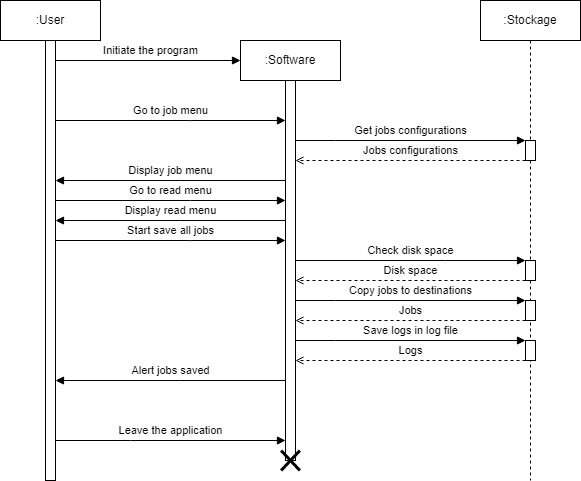

The diagram above was exported from draw.io. Its source (the exported page's mxGraphModel, read from the mxfile embedded in the PNG):
<mxGraphModel dx="618" dy="657" grid="1" gridSize="5" guides="1" tooltips="1" connect="1" arrows="1" fold="1" page="1" pageScale="1" pageWidth="827" pageHeight="1169" background="#ffffff" math="0" shadow="0">
  <root>
    <mxCell id="0" />
    <mxCell id="1" parent="0" />
    <mxCell id="whCqR9WKjMdGKWVTpDrm-1" value=":User" style="shape=umlLifeline;perimeter=lifelinePerimeter;whiteSpace=wrap;html=1;container=1;collapsible=0;recursiveResize=0;outlineConnect=0;" parent="1" vertex="1">
      <mxGeometry x="30" y="20" width="100" height="480" as="geometry" />
    </mxCell>
    <mxCell id="whCqR9WKjMdGKWVTpDrm-2" value="" style="html=1;points=[];perimeter=orthogonalPerimeter;" parent="whCqR9WKjMdGKWVTpDrm-1" vertex="1">
      <mxGeometry x="45" y="40" width="10" height="440" as="geometry" />
    </mxCell>
    <mxCell id="whCqR9WKjMdGKWVTpDrm-3" value=":Software" style="shape=umlLifeline;perimeter=lifelinePerimeter;whiteSpace=wrap;html=1;container=1;collapsible=0;recursiveResize=0;outlineConnect=0;" parent="1" vertex="1">
      <mxGeometry x="270" y="60" width="100" height="420" as="geometry" />
    </mxCell>
    <mxCell id="whCqR9WKjMdGKWVTpDrm-4" value="" style="html=1;points=[];perimeter=orthogonalPerimeter;" parent="whCqR9WKjMdGKWVTpDrm-3" vertex="1">
      <mxGeometry x="45" y="40" width="10" height="380" as="geometry" />
    </mxCell>
    <mxCell id="whCqR9WKjMdGKWVTpDrm-5" value=":Stockage" style="shape=umlLifeline;perimeter=lifelinePerimeter;whiteSpace=wrap;html=1;container=1;collapsible=0;recursiveResize=0;outlineConnect=0;" parent="1" vertex="1">
      <mxGeometry x="510" y="20" width="100" height="480" as="geometry" />
    </mxCell>
    <mxCell id="whCqR9WKjMdGKWVTpDrm-8" value="" style="html=1;points=[];perimeter=orthogonalPerimeter;" parent="whCqR9WKjMdGKWVTpDrm-5" vertex="1">
      <mxGeometry x="45" y="140" width="10" height="20" as="geometry" />
    </mxCell>
    <mxCell id="whCqR9WKjMdGKWVTpDrm-9" value="Get jobs configurations" style="edgeStyle=orthogonalEdgeStyle;rounded=0;orthogonalLoop=1;jettySize=auto;html=1;endArrow=block;endFill=1;" parent="whCqR9WKjMdGKWVTpDrm-5" target="whCqR9WKjMdGKWVTpDrm-8" edge="1">
      <mxGeometry y="10" relative="1" as="geometry">
        <mxPoint x="-185" y="140" as="sourcePoint" />
        <mxPoint x="50" y="150" as="targetPoint" />
        <Array as="points">
          <mxPoint x="-145" y="140" />
          <mxPoint x="-145" y="140" />
        </Array>
        <mxPoint as="offset" />
      </mxGeometry>
    </mxCell>
    <mxCell id="whCqR9WKjMdGKWVTpDrm-10" value="Jobs configurations" style="edgeStyle=orthogonalEdgeStyle;rounded=0;orthogonalLoop=1;jettySize=auto;html=1;endArrow=open;endFill=0;dashed=1;" parent="whCqR9WKjMdGKWVTpDrm-5" source="whCqR9WKjMdGKWVTpDrm-8" edge="1">
      <mxGeometry y="-10" relative="1" as="geometry">
        <mxPoint x="50" y="175" as="sourcePoint" />
        <mxPoint x="-185" y="160" as="targetPoint" />
        <Array as="points">
          <mxPoint x="-105" y="160" />
          <mxPoint x="-105" y="160" />
        </Array>
        <mxPoint as="offset" />
      </mxGeometry>
    </mxCell>
    <mxCell id="whCqR9WKjMdGKWVTpDrm-11" value="Initiate the program" style="edgeStyle=orthogonalEdgeStyle;rounded=0;orthogonalLoop=1;jettySize=auto;html=1;endArrow=block;endFill=1;" parent="1" source="whCqR9WKjMdGKWVTpDrm-2" edge="1">
      <mxGeometry x="0.0269" y="10" relative="1" as="geometry">
        <mxPoint x="270" y="80" as="targetPoint" />
        <Array as="points">
          <mxPoint x="270" y="80" />
        </Array>
        <mxPoint as="offset" />
      </mxGeometry>
    </mxCell>
    <mxCell id="whCqR9WKjMdGKWVTpDrm-12" value="Go to job menu" style="edgeStyle=orthogonalEdgeStyle;rounded=0;orthogonalLoop=1;jettySize=auto;html=1;endArrow=block;endFill=1;" parent="1" source="whCqR9WKjMdGKWVTpDrm-2" target="whCqR9WKjMdGKWVTpDrm-4" edge="1">
      <mxGeometry y="10" relative="1" as="geometry">
        <Array as="points">
          <mxPoint x="220" y="140" />
          <mxPoint x="220" y="140" />
        </Array>
        <mxPoint as="offset" />
      </mxGeometry>
    </mxCell>
    <mxCell id="whCqR9WKjMdGKWVTpDrm-13" value="Display job menu" style="edgeStyle=orthogonalEdgeStyle;rounded=0;orthogonalLoop=1;jettySize=auto;html=1;endArrow=block;endFill=1;" parent="1" edge="1">
      <mxGeometry y="-10" relative="1" as="geometry">
        <mxPoint x="314.9999999999999" y="200.0344827586207" as="sourcePoint" />
        <mxPoint x="85" y="200.0344827586207" as="targetPoint" />
        <Array as="points">
          <mxPoint x="210" y="200" />
          <mxPoint x="210" y="200" />
        </Array>
        <mxPoint as="offset" />
      </mxGeometry>
    </mxCell>
    <mxCell id="whCqR9WKjMdGKWVTpDrm-22" value="Leave the application" style="edgeStyle=orthogonalEdgeStyle;rounded=0;orthogonalLoop=1;jettySize=auto;html=1;endArrow=block;endFill=1;" parent="1" edge="1">
      <mxGeometry y="10" relative="1" as="geometry">
        <mxPoint x="85" y="460.0044827586207" as="sourcePoint" />
        <mxPoint x="314.9999999999999" y="460.0044827586207" as="targetPoint" />
        <Array as="points">
          <mxPoint x="160" y="459.97" />
          <mxPoint x="160" y="459.97" />
        </Array>
        <mxPoint as="offset" />
      </mxGeometry>
    </mxCell>
    <mxCell id="whCqR9WKjMdGKWVTpDrm-23" value="" style="shape=umlDestroy;whiteSpace=wrap;html=1;strokeWidth=3;" parent="1" vertex="1">
      <mxGeometry x="310.62" y="470" width="18.75" height="20" as="geometry" />
    </mxCell>
    <mxCell id="Wb7rdXqL1HycS88O0xCe-1" value="Go to read menu" style="edgeStyle=orthogonalEdgeStyle;rounded=0;orthogonalLoop=1;jettySize=auto;html=1;endArrow=block;endFill=1;" parent="1" edge="1">
      <mxGeometry y="10" relative="1" as="geometry">
        <Array as="points">
          <mxPoint x="220" y="220" />
          <mxPoint x="220" y="220" />
        </Array>
        <mxPoint as="offset" />
        <mxPoint x="85" y="220" as="sourcePoint" />
        <mxPoint x="315" y="220" as="targetPoint" />
      </mxGeometry>
    </mxCell>
    <mxCell id="Wb7rdXqL1HycS88O0xCe-3" value="Display read menu" style="edgeStyle=orthogonalEdgeStyle;rounded=0;orthogonalLoop=1;jettySize=auto;html=1;endArrow=block;endFill=1;" parent="1" edge="1">
      <mxGeometry y="-10" relative="1" as="geometry">
        <mxPoint x="314.9999999999999" y="240.03448275862064" as="sourcePoint" />
        <mxPoint x="85" y="240.03448275862064" as="targetPoint" />
        <Array as="points">
          <mxPoint x="210" y="240" />
          <mxPoint x="210" y="240" />
        </Array>
        <mxPoint as="offset" />
      </mxGeometry>
    </mxCell>
    <mxCell id="Wb7rdXqL1HycS88O0xCe-4" value="Start save all jobs" style="edgeStyle=orthogonalEdgeStyle;rounded=0;orthogonalLoop=1;jettySize=auto;html=1;endArrow=block;endFill=1;" parent="1" edge="1">
      <mxGeometry y="10" relative="1" as="geometry">
        <Array as="points">
          <mxPoint x="220" y="260" />
          <mxPoint x="220" y="260" />
        </Array>
        <mxPoint as="offset" />
        <mxPoint x="84.99999999999994" y="260" as="sourcePoint" />
        <mxPoint x="315" y="260" as="targetPoint" />
      </mxGeometry>
    </mxCell>
    <mxCell id="jT40Z1gsfqWVBwLIJyoX-1" value="" style="html=1;points=[];perimeter=orthogonalPerimeter;" parent="1" vertex="1">
      <mxGeometry x="555" y="280" width="10" height="20" as="geometry" />
    </mxCell>
    <mxCell id="jT40Z1gsfqWVBwLIJyoX-3" value="" style="html=1;points=[];perimeter=orthogonalPerimeter;" parent="1" vertex="1">
      <mxGeometry x="555" y="320" width="10" height="20" as="geometry" />
    </mxCell>
    <mxCell id="jT40Z1gsfqWVBwLIJyoX-4" value="Copy jobs to destinations" style="edgeStyle=orthogonalEdgeStyle;rounded=0;orthogonalLoop=1;jettySize=auto;html=1;endArrow=block;endFill=1;" parent="1" target="jT40Z1gsfqWVBwLIJyoX-3" edge="1">
      <mxGeometry y="10" relative="1" as="geometry">
        <mxPoint x="325" y="320" as="sourcePoint" />
        <mxPoint x="50" y="310" as="targetPoint" />
        <Array as="points">
          <mxPoint x="365" y="320" />
          <mxPoint x="365" y="320" />
        </Array>
        <mxPoint as="offset" />
      </mxGeometry>
    </mxCell>
    <mxCell id="jT40Z1gsfqWVBwLIJyoX-5" value="Jobs" style="edgeStyle=orthogonalEdgeStyle;rounded=0;orthogonalLoop=1;jettySize=auto;html=1;endArrow=open;endFill=0;dashed=1;" parent="1" source="jT40Z1gsfqWVBwLIJyoX-3" edge="1">
      <mxGeometry y="-10" relative="1" as="geometry">
        <mxPoint x="50" y="335" as="sourcePoint" />
        <mxPoint x="325" y="340" as="targetPoint" />
        <Array as="points">
          <mxPoint x="405" y="340" />
          <mxPoint x="405" y="340" />
        </Array>
        <mxPoint as="offset" />
      </mxGeometry>
    </mxCell>
    <mxCell id="jT40Z1gsfqWVBwLIJyoX-6" value="Check disk space" style="edgeStyle=orthogonalEdgeStyle;rounded=0;orthogonalLoop=1;jettySize=auto;html=1;endArrow=block;endFill=1;" parent="1" target="jT40Z1gsfqWVBwLIJyoX-1" edge="1">
      <mxGeometry y="10" relative="1" as="geometry">
        <Array as="points">
          <mxPoint x="475" y="280" />
          <mxPoint x="475" y="280" />
        </Array>
        <mxPoint as="offset" />
        <mxPoint x="325" y="280" as="sourcePoint" />
      </mxGeometry>
    </mxCell>
    <mxCell id="jT40Z1gsfqWVBwLIJyoX-7" value="Disk space" style="edgeStyle=orthogonalEdgeStyle;rounded=0;orthogonalLoop=1;jettySize=auto;html=1;endArrow=open;endFill=0;dashed=1;" parent="1" source="jT40Z1gsfqWVBwLIJyoX-1" edge="1">
      <mxGeometry y="-10" relative="1" as="geometry">
        <Array as="points">
          <mxPoint x="495" y="300" />
          <mxPoint x="495" y="300" />
        </Array>
        <mxPoint as="offset" />
        <mxPoint x="325" y="300" as="targetPoint" />
      </mxGeometry>
    </mxCell>
    <mxCell id="jT40Z1gsfqWVBwLIJyoX-10" value="Alert jobs saved" style="edgeStyle=orthogonalEdgeStyle;rounded=0;orthogonalLoop=1;jettySize=auto;html=1;endArrow=block;endFill=1;" parent="1" edge="1">
      <mxGeometry y="-10" relative="1" as="geometry">
        <mxPoint x="314.9999999999999" y="400.0344827586207" as="sourcePoint" />
        <mxPoint x="85" y="400.0344827586207" as="targetPoint" />
        <Array as="points">
          <mxPoint x="210" y="400" />
          <mxPoint x="210" y="400" />
        </Array>
        <mxPoint as="offset" />
      </mxGeometry>
    </mxCell>
    <mxCell id="Pbz2NRibU2pKrm_bE3MR-1" value="" style="html=1;points=[];perimeter=orthogonalPerimeter;" vertex="1" parent="1">
      <mxGeometry x="555" y="360" width="10" height="20" as="geometry" />
    </mxCell>
    <mxCell id="Pbz2NRibU2pKrm_bE3MR-2" value="Save logs in log file" style="edgeStyle=orthogonalEdgeStyle;rounded=0;orthogonalLoop=1;jettySize=auto;html=1;endArrow=block;endFill=1;" edge="1" parent="1" target="Pbz2NRibU2pKrm_bE3MR-1">
      <mxGeometry y="10" relative="1" as="geometry">
        <mxPoint x="325" y="360" as="sourcePoint" />
        <mxPoint x="50" y="350" as="targetPoint" />
        <Array as="points">
          <mxPoint x="365" y="360" />
          <mxPoint x="365" y="360" />
        </Array>
        <mxPoint as="offset" />
      </mxGeometry>
    </mxCell>
    <mxCell id="Pbz2NRibU2pKrm_bE3MR-3" value="Logs" style="edgeStyle=orthogonalEdgeStyle;rounded=0;orthogonalLoop=1;jettySize=auto;html=1;endArrow=open;endFill=0;dashed=1;" edge="1" parent="1" source="Pbz2NRibU2pKrm_bE3MR-1">
      <mxGeometry y="-10" relative="1" as="geometry">
        <mxPoint x="50" y="375" as="sourcePoint" />
        <mxPoint x="325" y="380" as="targetPoint" />
        <Array as="points">
          <mxPoint x="405" y="380" />
          <mxPoint x="405" y="380" />
        </Array>
        <mxPoint as="offset" />
      </mxGeometry>
    </mxCell>
  </root>
</mxGraphModel>